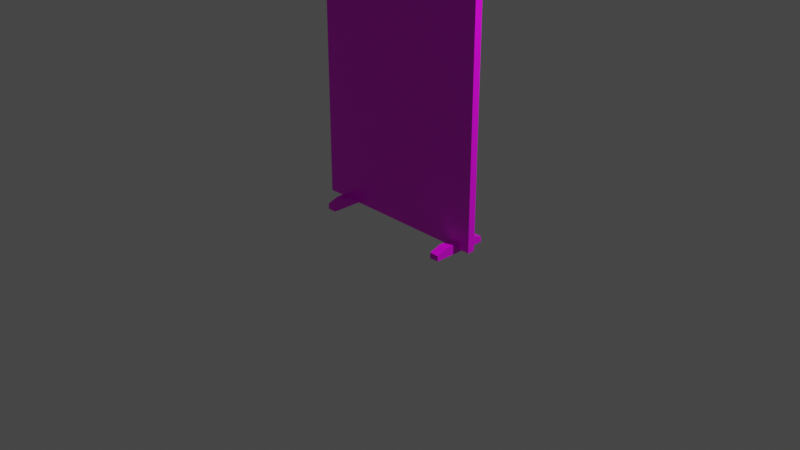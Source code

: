 # Source: Japanese_screen_narrow_.blend  (saved by Blender 2.82.7; exported with 4.5.12 LTS)
import bpy
from mathutils import Matrix  # noqa: F401  (used for matrix-valued properties, if any)

bpy.ops.wm.read_factory_settings(use_empty=True)
scene = bpy.context.scene
scene.name = 'Scene'

# ---- collections
col_collection = bpy.data.collections.new('Collection'); scene.collection.children.link(col_collection)

# ---- images (referenced by path relative to the original .blend; pixels are not part of the script)
import os
ASSET_DIR = os.environ.get("B2B_ASSET_DIR", "")  # directory of the original .blend (textures are referenced by path, not embedded)
HERE = os.path.dirname(os.path.abspath(__file__))  # packed textures are extracted next to this script under _unpacked/

def load_image(name, relpath, width, height, colorspace="sRGB"):
    """Load a texture the original file referenced (path relative to the .blend, or extracted next to this script)."""
    p = next((c for c in (os.path.join(HERE, relpath), os.path.join(ASSET_DIR, relpath)) if relpath and os.path.exists(c)), "")
    if p:
        img = bpy.data.images.load(p, check_existing=True)
        img.name = name
    else:  # same state as the original file: an image datablock whose file is absent (Cycles renders it pink)
        img = bpy.data.images.new(name, width, height)
        img.source = "FILE"
        img.filepath = "//" + (relpath or name)
    img.colorspace_settings.name = colorspace
    return img
img_sfvgshojiwall9132_no_alpha_tga = load_image('SFVGSHOJIWALL9132 No Alpha.tga', 'SFVGSHOJIWALL9132 No Alpha.tga', 1024, 1024, 'sRGB')

# ---- materials (node trees are filled in below, after node groups)
mat_material = bpy.data.materials.new('Material')
mat_material.alpha_threshold = 0.0
mat_material.use_transparent_shadow = False
mat_material.line_color = (0.0, 0.0, 0.0, 1.0)

# ---- material node trees
mat_material.use_nodes = True; mat_material.node_tree.nodes.clear()
_N = mat_material.node_tree.nodes; _L = mat_material.node_tree.links
n0 = _N.new('ShaderNodeOutputMaterial'); n0.name = 'Material Output'; n0.location = (300, 300)
n1 = _N.new('ShaderNodeBsdfPrincipled'); n1.name = 'Principled BSDF'; n1.location = (10, 300)
n1.distribution = 'GGX'
n1.subsurface_method = 'BURLEY'
n1.inputs[2].default_value = 0.4
n1.inputs[3].default_value = 1.45
n1.inputs[27].default_value = (0.0, 0.0, 0.0, 1.0)
n1.inputs[28].default_value = 1.0
n2 = _N.new('ShaderNodeTexImage'); n2.name = 'Image Texture'; n2.location = (-280, 270)
n2.image = img_sfvgshojiwall9132_no_alpha_tga
_L.new(n1.outputs[0], n0.inputs[0])
_L.new(n2.outputs[0], n1.inputs[0])
n0.is_active_output = True

# ---- world
world_world = bpy.data.worlds.new('World'); scene.world = world_world
world_world.use_nodes = True; world_world.node_tree.nodes.clear()
_N = world_world.node_tree.nodes; _L = world_world.node_tree.links
n0 = _N.new('ShaderNodeOutputWorld'); n0.name = 'World Output'; n0.location = (300, 300)
n1 = _N.new('ShaderNodeBackground'); n1.name = 'Background'; n1.location = (10, 300)
n1.inputs[0].default_value = (0.05088, 0.05088, 0.05088, 1.0)
_L.new(n1.outputs[0], n0.inputs[0])
n0.is_active_output = True
world_world.color = (0.05088, 0.05088, 0.05088)
world_world.use_sun_shadow = False
world_world.sun_shadow_jitter_overblur = 0.0

# ---- cameras
cam_camera = bpy.data.cameras.new('Camera')
cam_camera.clip_end = 100.0
cam_camera.ortho_scale = 7.314

# ---- lights
light_light = bpy.data.lights.new('Light', 'POINT')
light_light.transmission_factor = 0.0
light_light.energy = 1000.0
light_light.shadow_soft_size = 0.1
light_light.shadow_maximum_resolution = 0.006
light_light.use_absolute_resolution = True

# ---- meshes
me_japanese_screen = bpy.data.meshes.new('Japanese screen')
me_japanese_screen.from_pydata([(1.0, 0.04, 1.5), (1.0, 0.04, -1.5), (1.0, -0.04, 1.5), (1.0, -0.04, -1.5), (-1.0, 0.04, 1.5), (-1.0, 0.04, -1.5), (-1.0, -0.04, 1.5), (-1.0, -0.04, -1.5), (-0.75, -0.3, -1.55), (-0.75, 0.3, -1.55), (-0.65, -0.3, -1.55), (-0.65, 0.3, -1.55), (-0.75, -0.3, -1.49), (-0.75, -0.18, -1.45), (-0.65, -0.18, -1.45), (-0.65, -0.3, -1.49), (-0.75, 0.18, -1.45), (-0.75, 0.3, -1.49), (-0.65, 0.3, -1.49), (-0.65, 0.18, -1.45), (0.75, -0.3, -1.55), (0.75, 0.3, -1.55), (0.85, -0.3, -1.55), (0.85, 0.3, -1.55), (0.75, -0.3, -1.49), (0.75, -0.18, -1.45), (0.85, -0.18, -1.45), (0.85, -0.3, -1.49), (0.75, 0.18, -1.45), (0.75, 0.3, -1.49), (0.85, 0.3, -1.49), (0.85, 0.18, -1.45)], [], [(0, 4, 6, 2), (3, 2, 6, 7), (7, 6, 4, 5), (5, 1, 3, 7), (1, 0, 2, 3), (5, 4, 0, 1), (11, 18, 19, 14, 15, 10), (19, 16, 13, 14), (9, 17, 18, 11), (9, 11, 10, 8), (14, 13, 12, 15), (10, 15, 12, 8), (16, 19, 18, 17), (8, 12, 13, 16, 17, 9), (23, 30, 31, 26, 27, 22), (31, 28, 25, 26), (21, 29, 30, 23), (21, 23, 22, 20), (26, 25, 24, 27), (22, 27, 24, 20), (28, 31, 30, 29), (20, 24, 25, 28, 29, 21)])
_uv = me_japanese_screen.uv_layers.new(name='UVMap')
_uv.uv.foreach_set('vector', [1.0, 1.0, 0.0, 1.0, 0.0, 0.979, 1.0, 0.979, 1.0, -0.001846, 1.0, 1.0, 0.0, 1.0, 0.0, -0.001846, 2.98e-08, 1.0, 1.0, 1.0, 1.0, 0.9794, 0.0, 0.9794, 0.0, 0.03125, 1.0, 0.03125, 1.0, 0.0, 0.0, 0.0, 0.0, 0.9732, 1.0, 0.9732, 1.0, 1.0, 2.98e-08, 1.0, 1.0, 0.0, 1.0, 1.0, 0.0, 1.0, 0.0, 0.0, 0.3502, 0.9656, 0.3502, 0.9828, 0.3216, 0.9942, 0.2358, 0.9942, 0.2072, 0.9828, 0.2072, 0.9656, 0.6715, 0.9666, 0.6715, 0.9952, 0.5857, 0.9952, 0.5857, 0.9666, 0.2991, 0.9866, 0.2991, 0.9694, 0.3229, 0.9694, 0.3229, 0.9866, 0.1225, 0.9937, 0.1225, 0.9651, 0.2654, 0.9651, 0.2654, 0.9937, 0.4936, 0.9675, 0.4936, 0.9961, 0.465, 0.9961, 0.465, 0.9675, 0.1858, 0.9848, 0.1858, 0.9676, 0.2096, 0.9676, 0.2096, 0.9848, 0.07434, 0.9955, 0.07434, 0.9669, 0.1029, 0.9669, 0.1029, 0.9955, 0.5314, 0.9666, 0.5314, 0.9838, 0.5028, 0.9952, 0.417, 0.9952, 0.3884, 0.9838, 0.3884, 0.9666, 0.4372, 0.9642, 0.4372, 0.9814, 0.4086, 0.9928, 0.3228, 0.9928, 0.2942, 0.9814, 0.2942, 0.9642, 0.6094, 0.9675, 0.6094, 0.9961, 0.5236, 0.9961, 0.5236, 0.9675, 0.2991, 0.9866, 0.2991, 0.9694, 0.3229, 0.9694, 0.3229, 0.9866, 0.1765, 0.9942, 0.1765, 0.9656, 0.3195, 0.9656, 0.3195, 0.9942, 0.4634, 0.9675, 0.4634, 0.9961, 0.4348, 0.9961, 0.4348, 0.9675, 0.1858, 0.9848, 0.1858, 0.9676, 0.2096, 0.9676, 0.2096, 0.9848, 0.11, 0.9955, 0.11, 0.9669, 0.1386, 0.9669, 0.1386, 0.9955, 0.4599, 0.9677, 0.4599, 0.9849, 0.4313, 0.9963, 0.3455, 0.9963, 0.3169, 0.9849, 0.3169, 0.9677])
me_japanese_screen.materials.append(mat_material)
me_japanese_screen.use_remesh_preserve_volume = False
me_japanese_screen.use_remesh_preserve_attributes = False
me_japanese_screen.use_mirror_vertex_groups = False
me_japanese_screen.update()

# ---- objects
ob_japanese_screen = bpy.data.objects.new('Japanese screen', me_japanese_screen)
ob_light = bpy.data.objects.new('Light', light_light)
ob_camera = bpy.data.objects.new('Camera', cam_camera)

# ---- transforms, parenting, visibility, modifiers, constraints
ob_japanese_screen.location = (0.0, 0.0, 1.5)
ob_japanese_screen.lock_rotations_4d = False
ob_japanese_screen.empty_display_type = 'ARROWS'
ob_japanese_screen.lineart.crease_threshold = 0.0
ob_light.location = (4.076, 1.005, 5.904)
ob_light.rotation_euler = (0.6503, 0.05522, 1.866)
ob_light.lock_rotations_4d = False
ob_light.empty_display_type = 'ARROWS'
ob_light.color = (0.0, 0.0, 0.0, 0.0)
ob_light.lineart.crease_threshold = 0.0
ob_camera.location = (7.359, -6.926, 4.958)
ob_camera.rotation_euler = (1.109, 0.0, 0.8149)
ob_camera.lock_rotations_4d = False
ob_camera.empty_display_type = 'ARROWS'
ob_camera.color = (0.0, 0.0, 0.0, 0.0)
ob_camera.display_type = 'WIRE'
ob_camera.lineart.crease_threshold = 0.0

# ---- collection membership
col_collection.objects.link(ob_japanese_screen)
col_collection.objects.link(ob_light)
col_collection.objects.link(ob_camera)

# ---- scene / render settings (as saved in the file)
scene.camera = ob_camera
scene.frame_start = 1; scene.frame_end = 250; scene.frame_set(44)
scene.render.engine = 'BLENDER_EEVEE_NEXT'
scene.cycles.use_denoising = False
scene.cycles.samples = 128
scene.cycles.sampling_pattern = 'TABULATED_SOBOL'
scene.cycles.use_adaptive_sampling = False
scene.cycles.use_light_tree = False
scene.view_settings.view_transform = 'Filmic'
bpy.context.view_layer.update()

